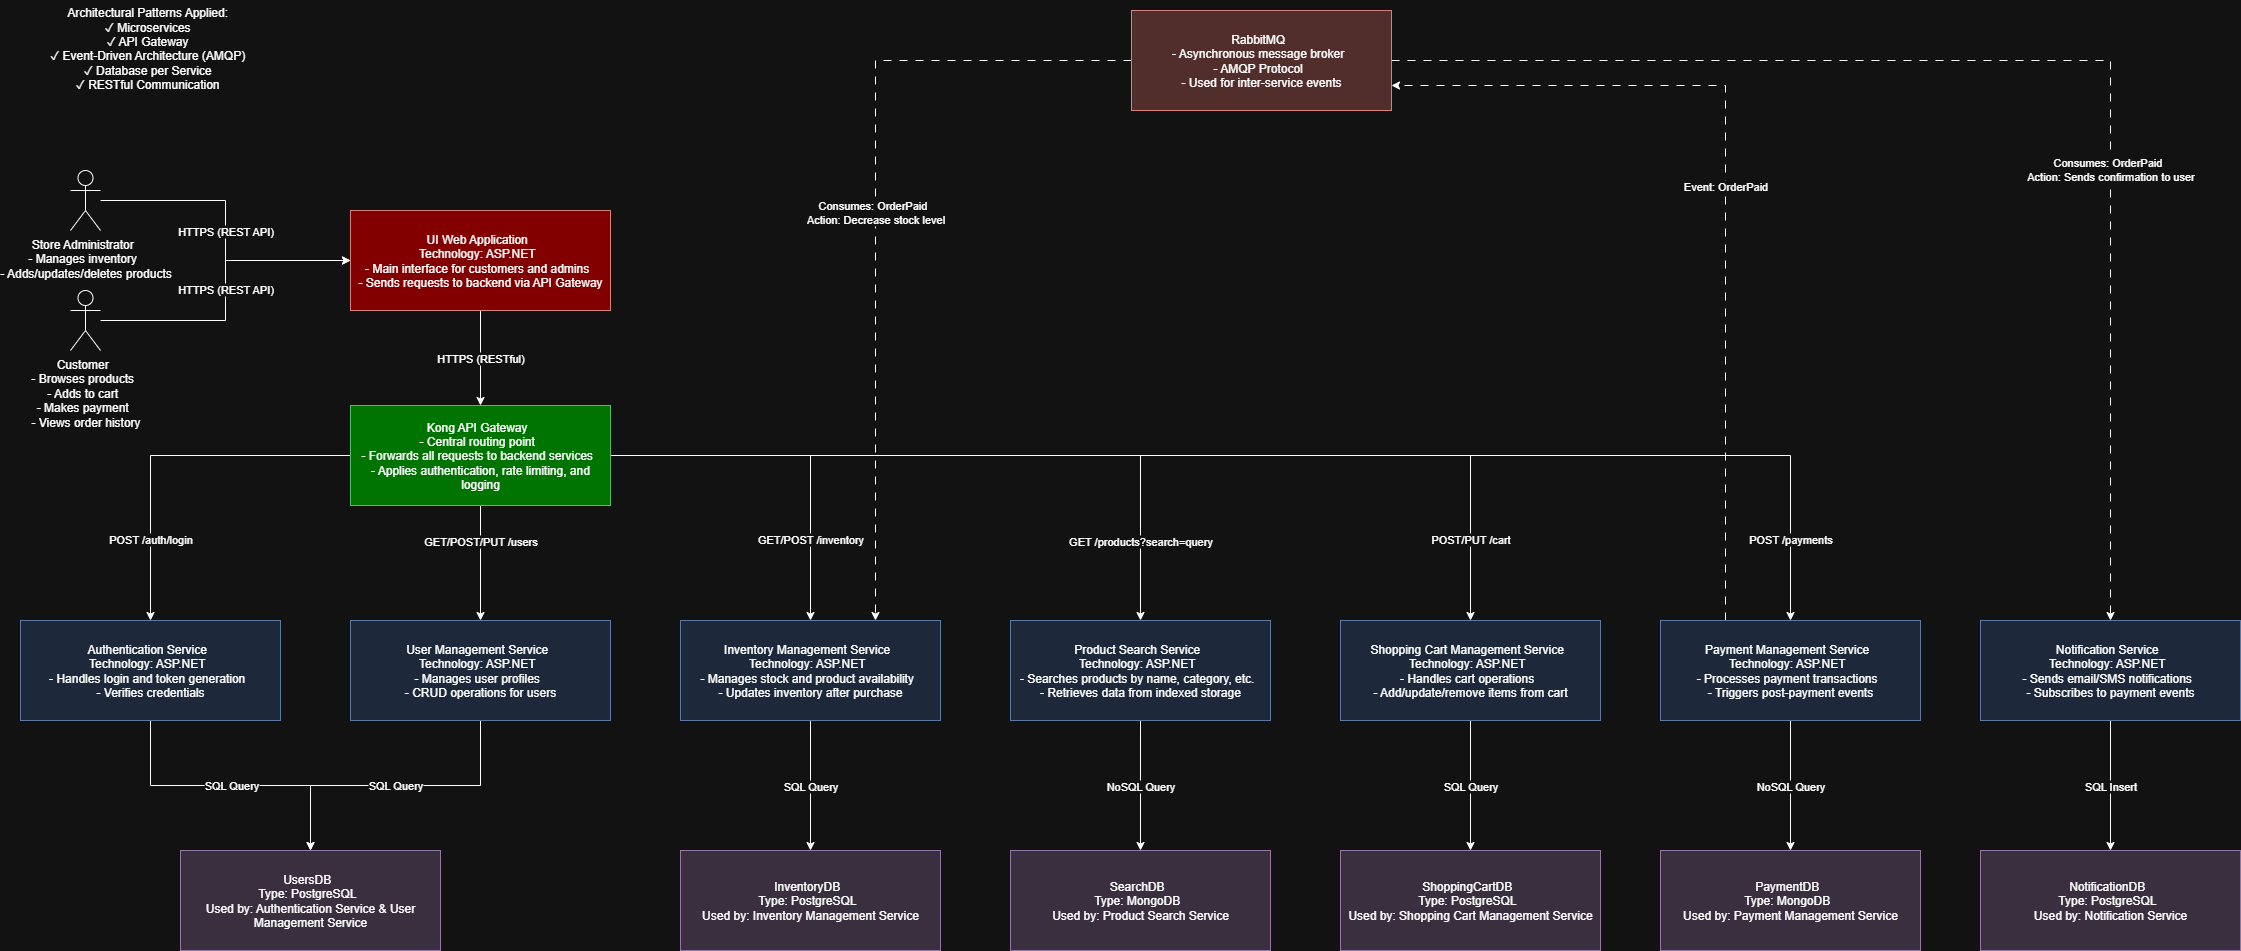

The diagram above was exported from draw.io. Its source (the exported page's mxGraphModel, read from the mxfile embedded in the PNG):
<mxGraphModel dx="3263" dy="1552" grid="1" gridSize="10" guides="1" tooltips="1" connect="1" arrows="1" fold="1" page="1" pageScale="1" pageWidth="827" pageHeight="1169" math="0" shadow="0">
  <root>
    <mxCell id="0" />
    <mxCell id="1" parent="0" />
    <mxCell id="R8CUXk5LIufCTb3Vg6Q0-6" value="HTTPS (REST API)" style="edgeStyle=orthogonalEdgeStyle;rounded=0;orthogonalLoop=1;jettySize=auto;html=1;entryX=0;entryY=0.5;entryDx=0;entryDy=0;" parent="1" source="R8CUXk5LIufCTb3Vg6Q0-1" target="R8CUXk5LIufCTb3Vg6Q0-4" edge="1">
      <mxGeometry relative="1" as="geometry" />
    </mxCell>
    <mxCell id="R8CUXk5LIufCTb3Vg6Q0-1" value="&lt;div&gt;Store Administrator&amp;nbsp;&amp;nbsp;&lt;/div&gt;&lt;div&gt;- Manages inventory&amp;nbsp;&amp;nbsp;&lt;/div&gt;&lt;div&gt;- Adds/updates/deletes products&lt;/div&gt;&lt;div&gt;&lt;br&gt;&lt;/div&gt;" style="shape=umlActor;verticalLabelPosition=bottom;verticalAlign=top;html=1;outlineConnect=0;" parent="1" vertex="1">
      <mxGeometry x="50" y="300" width="30" height="60" as="geometry" />
    </mxCell>
    <mxCell id="R8CUXk5LIufCTb3Vg6Q0-5" value="HTTPS (REST API)" style="edgeStyle=orthogonalEdgeStyle;rounded=0;orthogonalLoop=1;jettySize=auto;html=1;" parent="1" source="R8CUXk5LIufCTb3Vg6Q0-2" target="R8CUXk5LIufCTb3Vg6Q0-4" edge="1">
      <mxGeometry relative="1" as="geometry" />
    </mxCell>
    <mxCell id="R8CUXk5LIufCTb3Vg6Q0-2" value="&lt;div&gt;&lt;div&gt;Customer&amp;nbsp;&amp;nbsp;&lt;/div&gt;&lt;div&gt;- Browses products&amp;nbsp;&amp;nbsp;&lt;/div&gt;&lt;div&gt;- Adds to cart&amp;nbsp;&amp;nbsp;&lt;/div&gt;&lt;div&gt;- Makes payment&amp;nbsp;&amp;nbsp;&lt;/div&gt;&lt;div&gt;- Views order history&lt;/div&gt;&lt;/div&gt;&lt;div&gt;&lt;br&gt;&lt;/div&gt;" style="shape=umlActor;verticalLabelPosition=bottom;verticalAlign=top;html=1;outlineConnect=0;" parent="1" vertex="1">
      <mxGeometry x="50" y="420" width="30" height="60" as="geometry" />
    </mxCell>
    <mxCell id="R8CUXk5LIufCTb3Vg6Q0-8" value="HTTPS (RESTful)" style="edgeStyle=orthogonalEdgeStyle;rounded=0;orthogonalLoop=1;jettySize=auto;html=1;entryX=0.5;entryY=0;entryDx=0;entryDy=0;" parent="1" source="R8CUXk5LIufCTb3Vg6Q0-4" target="R8CUXk5LIufCTb3Vg6Q0-7" edge="1">
      <mxGeometry relative="1" as="geometry" />
    </mxCell>
    <mxCell id="R8CUXk5LIufCTb3Vg6Q0-4" value="&lt;div&gt;&lt;div&gt;UI Web Application&amp;nbsp;&amp;nbsp;&lt;/div&gt;&lt;div&gt;Technology: ASP.NET&amp;nbsp;&amp;nbsp;&lt;/div&gt;&lt;div&gt;- Main interface for customers and admins&amp;nbsp;&amp;nbsp;&lt;/div&gt;&lt;div&gt;- Sends requests to backend via API Gateway&lt;/div&gt;&lt;/div&gt;" style="html=1;whiteSpace=wrap;fillColor=light-dark(#F8CECC,#830000);strokeColor=#b85450;" parent="1" vertex="1">
      <mxGeometry x="330" y="340" width="260" height="100" as="geometry" />
    </mxCell>
    <mxCell id="R8CUXk5LIufCTb3Vg6Q0-10" value="POST /auth/login" style="edgeStyle=orthogonalEdgeStyle;rounded=0;orthogonalLoop=1;jettySize=auto;html=1;" parent="1" source="R8CUXk5LIufCTb3Vg6Q0-7" target="R8CUXk5LIufCTb3Vg6Q0-9" edge="1">
      <mxGeometry x="0.5616" relative="1" as="geometry">
        <mxPoint as="offset" />
      </mxGeometry>
    </mxCell>
    <mxCell id="R8CUXk5LIufCTb3Vg6Q0-12" value="GET/POST/PUT /users" style="edgeStyle=orthogonalEdgeStyle;rounded=0;orthogonalLoop=1;jettySize=auto;html=1;" parent="1" source="R8CUXk5LIufCTb3Vg6Q0-7" target="R8CUXk5LIufCTb3Vg6Q0-11" edge="1">
      <mxGeometry x="-0.3913" relative="1" as="geometry">
        <mxPoint as="offset" />
      </mxGeometry>
    </mxCell>
    <mxCell id="R8CUXk5LIufCTb3Vg6Q0-15" value="GET/POST /inventory" style="edgeStyle=orthogonalEdgeStyle;rounded=0;orthogonalLoop=1;jettySize=auto;html=1;" parent="1" source="R8CUXk5LIufCTb3Vg6Q0-7" target="R8CUXk5LIufCTb3Vg6Q0-13" edge="1">
      <mxGeometry x="0.5616" relative="1" as="geometry">
        <mxPoint as="offset" />
      </mxGeometry>
    </mxCell>
    <mxCell id="R8CUXk5LIufCTb3Vg6Q0-17" value="GET /products?search=query" style="edgeStyle=orthogonalEdgeStyle;rounded=0;orthogonalLoop=1;jettySize=auto;html=1;entryX=0.5;entryY=0;entryDx=0;entryDy=0;" parent="1" source="R8CUXk5LIufCTb3Vg6Q0-7" target="R8CUXk5LIufCTb3Vg6Q0-16" edge="1">
      <mxGeometry x="0.7698" relative="1" as="geometry">
        <mxPoint as="offset" />
      </mxGeometry>
    </mxCell>
    <mxCell id="R8CUXk5LIufCTb3Vg6Q0-19" value="POST/PUT /cart" style="edgeStyle=orthogonalEdgeStyle;rounded=0;orthogonalLoop=1;jettySize=auto;html=1;" parent="1" source="R8CUXk5LIufCTb3Vg6Q0-7" target="R8CUXk5LIufCTb3Vg6Q0-18" edge="1">
      <mxGeometry x="0.8439" relative="1" as="geometry">
        <mxPoint as="offset" />
      </mxGeometry>
    </mxCell>
    <mxCell id="R8CUXk5LIufCTb3Vg6Q0-21" value="POST /payments" style="edgeStyle=orthogonalEdgeStyle;rounded=0;orthogonalLoop=1;jettySize=auto;html=1;entryX=0.5;entryY=0;entryDx=0;entryDy=0;" parent="1" source="R8CUXk5LIufCTb3Vg6Q0-7" target="R8CUXk5LIufCTb3Vg6Q0-20" edge="1">
      <mxGeometry x="0.881" relative="1" as="geometry">
        <mxPoint as="offset" />
      </mxGeometry>
    </mxCell>
    <mxCell id="R8CUXk5LIufCTb3Vg6Q0-7" value="Kong API Gateway  &#10;- Central routing point  &#10;- Forwards all requests to backend services  &#10;- Applies authentication, rate limiting, and logging" style="html=1;whiteSpace=wrap;fillColor=light-dark(#F8CECC,#007400);strokeColor=light-dark(#b85450, #51b870);" parent="1" vertex="1">
      <mxGeometry x="330" y="535" width="260" height="100" as="geometry" />
    </mxCell>
    <mxCell id="xyALSVIDRosyTvIhsN_C-2" value="SQL Query" style="edgeStyle=orthogonalEdgeStyle;rounded=0;orthogonalLoop=1;jettySize=auto;html=1;" parent="1" source="R8CUXk5LIufCTb3Vg6Q0-9" target="xyALSVIDRosyTvIhsN_C-1" edge="1">
      <mxGeometry relative="1" as="geometry" />
    </mxCell>
    <mxCell id="R8CUXk5LIufCTb3Vg6Q0-9" value="&lt;div&gt;Authentication Service&amp;nbsp;&amp;nbsp;&lt;/div&gt;&lt;div&gt;Technology: ASP.NET&amp;nbsp;&amp;nbsp;&lt;/div&gt;&lt;div&gt;- Handles login and token generation&amp;nbsp;&amp;nbsp;&lt;/div&gt;&lt;div&gt;- Verifies credentials&lt;/div&gt;" style="html=1;whiteSpace=wrap;fillColor=#dae8fc;strokeColor=#6c8ebf;" parent="1" vertex="1">
      <mxGeometry y="750" width="260" height="100" as="geometry" />
    </mxCell>
    <mxCell id="xyALSVIDRosyTvIhsN_C-3" value="SQL Query" style="edgeStyle=orthogonalEdgeStyle;rounded=0;orthogonalLoop=1;jettySize=auto;html=1;" parent="1" source="R8CUXk5LIufCTb3Vg6Q0-11" target="xyALSVIDRosyTvIhsN_C-1" edge="1">
      <mxGeometry relative="1" as="geometry" />
    </mxCell>
    <mxCell id="R8CUXk5LIufCTb3Vg6Q0-11" value="&lt;div&gt;User Management Service&amp;nbsp;&amp;nbsp;&lt;/div&gt;&lt;div&gt;Technology: ASP.NET&amp;nbsp;&amp;nbsp;&lt;/div&gt;&lt;div&gt;- Manages user profiles&amp;nbsp;&amp;nbsp;&lt;/div&gt;&lt;div&gt;- CRUD operations for users&lt;/div&gt;" style="html=1;whiteSpace=wrap;fillColor=#dae8fc;strokeColor=#6c8ebf;" parent="1" vertex="1">
      <mxGeometry x="330" y="750" width="260" height="100" as="geometry" />
    </mxCell>
    <mxCell id="xyALSVIDRosyTvIhsN_C-5" value="SQL Query" style="edgeStyle=orthogonalEdgeStyle;rounded=0;orthogonalLoop=1;jettySize=auto;html=1;entryX=0.5;entryY=0;entryDx=0;entryDy=0;" parent="1" source="R8CUXk5LIufCTb3Vg6Q0-13" target="xyALSVIDRosyTvIhsN_C-4" edge="1">
      <mxGeometry relative="1" as="geometry" />
    </mxCell>
    <mxCell id="R8CUXk5LIufCTb3Vg6Q0-13" value="&lt;div&gt;Inventory Management Service&amp;nbsp;&amp;nbsp;&lt;/div&gt;&lt;div&gt;Technology: ASP.NET&amp;nbsp;&amp;nbsp;&lt;/div&gt;&lt;div&gt;- Manages stock and product availability&amp;nbsp;&amp;nbsp;&lt;/div&gt;&lt;div&gt;- Updates inventory after purchase&lt;/div&gt;" style="html=1;whiteSpace=wrap;fillColor=#dae8fc;strokeColor=#6c8ebf;" parent="1" vertex="1">
      <mxGeometry x="660" y="750" width="260" height="100" as="geometry" />
    </mxCell>
    <mxCell id="xyALSVIDRosyTvIhsN_C-7" value="NoSQL Query" style="edgeStyle=orthogonalEdgeStyle;rounded=0;orthogonalLoop=1;jettySize=auto;html=1;entryX=0.5;entryY=0;entryDx=0;entryDy=0;" parent="1" source="R8CUXk5LIufCTb3Vg6Q0-16" target="xyALSVIDRosyTvIhsN_C-6" edge="1">
      <mxGeometry relative="1" as="geometry" />
    </mxCell>
    <mxCell id="R8CUXk5LIufCTb3Vg6Q0-16" value="&lt;div&gt;Product Search Service&amp;nbsp;&amp;nbsp;&lt;/div&gt;&lt;div&gt;Technology: ASP.NET&amp;nbsp;&amp;nbsp;&lt;/div&gt;&lt;div&gt;- Searches products by name, category, etc.&amp;nbsp;&amp;nbsp;&lt;/div&gt;&lt;div&gt;- Retrieves data from indexed storage&lt;/div&gt;" style="html=1;whiteSpace=wrap;fillColor=#dae8fc;strokeColor=#6c8ebf;" parent="1" vertex="1">
      <mxGeometry x="990" y="750" width="260" height="100" as="geometry" />
    </mxCell>
    <mxCell id="xyALSVIDRosyTvIhsN_C-9" value="SQL Query" style="edgeStyle=orthogonalEdgeStyle;rounded=0;orthogonalLoop=1;jettySize=auto;html=1;" parent="1" source="R8CUXk5LIufCTb3Vg6Q0-18" target="xyALSVIDRosyTvIhsN_C-8" edge="1">
      <mxGeometry relative="1" as="geometry" />
    </mxCell>
    <mxCell id="R8CUXk5LIufCTb3Vg6Q0-18" value="&lt;div&gt;Shopping Cart Management Service&amp;nbsp;&amp;nbsp;&lt;/div&gt;&lt;div&gt;Technology: ASP.NET&amp;nbsp;&amp;nbsp;&lt;/div&gt;&lt;div&gt;- Handles cart operations&amp;nbsp;&amp;nbsp;&lt;/div&gt;&lt;div&gt;- Add/update/remove items from cart&lt;/div&gt;" style="html=1;whiteSpace=wrap;fillColor=#dae8fc;strokeColor=#6c8ebf;" parent="1" vertex="1">
      <mxGeometry x="1320" y="750" width="260" height="100" as="geometry" />
    </mxCell>
    <mxCell id="xyALSVIDRosyTvIhsN_C-12" value="NoSQL Query" style="edgeStyle=orthogonalEdgeStyle;rounded=0;orthogonalLoop=1;jettySize=auto;html=1;entryX=0.5;entryY=0;entryDx=0;entryDy=0;" parent="1" source="R8CUXk5LIufCTb3Vg6Q0-20" target="xyALSVIDRosyTvIhsN_C-11" edge="1">
      <mxGeometry relative="1" as="geometry" />
    </mxCell>
    <mxCell id="xyALSVIDRosyTvIhsN_C-16" value="Event: OrderPaid" style="edgeStyle=orthogonalEdgeStyle;rounded=0;orthogonalLoop=1;jettySize=auto;html=1;entryX=1;entryY=0.75;entryDx=0;entryDy=0;dashed=1;dashPattern=8 8;exitX=0.25;exitY=0;exitDx=0;exitDy=0;" parent="1" source="R8CUXk5LIufCTb3Vg6Q0-20" target="xyALSVIDRosyTvIhsN_C-15" edge="1">
      <mxGeometry relative="1" as="geometry" />
    </mxCell>
    <mxCell id="R8CUXk5LIufCTb3Vg6Q0-20" value="&lt;div&gt;Payment Management Service&amp;nbsp;&amp;nbsp;&lt;/div&gt;&lt;div&gt;Technology: ASP.NET&amp;nbsp;&amp;nbsp;&lt;/div&gt;&lt;div&gt;- Processes payment transactions&amp;nbsp;&amp;nbsp;&lt;/div&gt;&lt;div&gt;- Triggers post-payment events&lt;/div&gt;" style="html=1;whiteSpace=wrap;fillColor=#dae8fc;strokeColor=#6c8ebf;" parent="1" vertex="1">
      <mxGeometry x="1640" y="750" width="260" height="100" as="geometry" />
    </mxCell>
    <mxCell id="xyALSVIDRosyTvIhsN_C-14" value="SQL Insert" style="edgeStyle=orthogonalEdgeStyle;rounded=0;orthogonalLoop=1;jettySize=auto;html=1;entryX=0.5;entryY=0;entryDx=0;entryDy=0;" parent="1" source="R8CUXk5LIufCTb3Vg6Q0-22" target="xyALSVIDRosyTvIhsN_C-13" edge="1">
      <mxGeometry relative="1" as="geometry" />
    </mxCell>
    <mxCell id="R8CUXk5LIufCTb3Vg6Q0-22" value="&lt;div&gt;Notification Service&amp;nbsp;&amp;nbsp;&lt;/div&gt;&lt;div&gt;Technology: ASP.NET&amp;nbsp;&amp;nbsp;&lt;/div&gt;&lt;div&gt;- Sends email/SMS notifications&amp;nbsp;&amp;nbsp;&lt;/div&gt;&lt;div&gt;- Subscribes to payment events&lt;/div&gt;" style="html=1;whiteSpace=wrap;fillColor=#dae8fc;strokeColor=#6c8ebf;" parent="1" vertex="1">
      <mxGeometry x="1960" y="750" width="260" height="100" as="geometry" />
    </mxCell>
    <mxCell id="xyALSVIDRosyTvIhsN_C-1" value="&lt;div&gt;UsersDB&amp;nbsp;&amp;nbsp;&lt;/div&gt;&lt;div&gt;Type: PostgreSQL&amp;nbsp;&amp;nbsp;&lt;/div&gt;&lt;div&gt;Used by: Authentication Service &amp;amp; User Management Service&lt;/div&gt;" style="html=1;whiteSpace=wrap;fillColor=#e1d5e7;strokeColor=#9673a6;" parent="1" vertex="1">
      <mxGeometry x="160" y="980" width="260" height="100" as="geometry" />
    </mxCell>
    <mxCell id="xyALSVIDRosyTvIhsN_C-4" value="&lt;div&gt;InventoryDB&amp;nbsp;&amp;nbsp;&lt;/div&gt;&lt;div&gt;Type: PostgreSQL&amp;nbsp;&amp;nbsp;&lt;/div&gt;&lt;div&gt;Used by: Inventory Management Service&lt;/div&gt;" style="html=1;whiteSpace=wrap;fillColor=#e1d5e7;strokeColor=#9673a6;" parent="1" vertex="1">
      <mxGeometry x="660" y="980" width="260" height="100" as="geometry" />
    </mxCell>
    <mxCell id="xyALSVIDRosyTvIhsN_C-6" value="&lt;div&gt;SearchDB&amp;nbsp;&amp;nbsp;&lt;/div&gt;&lt;div&gt;Type: MongoDB&amp;nbsp;&amp;nbsp;&lt;/div&gt;&lt;div&gt;Used by: Product Search Service&lt;/div&gt;" style="html=1;whiteSpace=wrap;fillColor=#e1d5e7;strokeColor=#9673a6;" parent="1" vertex="1">
      <mxGeometry x="990" y="980" width="260" height="100" as="geometry" />
    </mxCell>
    <mxCell id="xyALSVIDRosyTvIhsN_C-8" value="&lt;div&gt;ShoppingCartDB&amp;nbsp;&amp;nbsp;&lt;/div&gt;&lt;div&gt;Type: PostgreSQL&amp;nbsp;&amp;nbsp;&lt;/div&gt;&lt;div&gt;Used by: Shopping Cart Management Service&lt;/div&gt;" style="html=1;whiteSpace=wrap;fillColor=#e1d5e7;strokeColor=#9673a6;" parent="1" vertex="1">
      <mxGeometry x="1320" y="980" width="260" height="100" as="geometry" />
    </mxCell>
    <mxCell id="xyALSVIDRosyTvIhsN_C-11" value="&lt;div&gt;PaymentDB&amp;nbsp;&amp;nbsp;&lt;/div&gt;&lt;div&gt;Type: MongoDB&amp;nbsp;&amp;nbsp;&lt;/div&gt;&lt;div&gt;Used by: Payment Management Service&lt;/div&gt;" style="html=1;whiteSpace=wrap;fillColor=#e1d5e7;strokeColor=#9673a6;" parent="1" vertex="1">
      <mxGeometry x="1640" y="980" width="260" height="100" as="geometry" />
    </mxCell>
    <mxCell id="xyALSVIDRosyTvIhsN_C-13" value="&lt;div&gt;NotificationDB&amp;nbsp;&amp;nbsp;&lt;/div&gt;&lt;div&gt;Type: PostgreSQL&amp;nbsp;&amp;nbsp;&lt;/div&gt;&lt;div&gt;Used by: Notification Service&lt;/div&gt;" style="html=1;whiteSpace=wrap;fillColor=#e1d5e7;strokeColor=#9673a6;" parent="1" vertex="1">
      <mxGeometry x="1960" y="980" width="260" height="100" as="geometry" />
    </mxCell>
    <mxCell id="xyALSVIDRosyTvIhsN_C-17" value="Consumes: OrderPaid  &#10;Action: Sends confirmation to user" style="edgeStyle=orthogonalEdgeStyle;rounded=0;orthogonalLoop=1;jettySize=auto;html=1;dashed=1;dashPattern=8 8;exitX=1;exitY=0.5;exitDx=0;exitDy=0;" parent="1" source="xyALSVIDRosyTvIhsN_C-15" target="R8CUXk5LIufCTb3Vg6Q0-22" edge="1">
      <mxGeometry x="0.2963" relative="1" as="geometry">
        <mxPoint as="offset" />
      </mxGeometry>
    </mxCell>
    <mxCell id="xyALSVIDRosyTvIhsN_C-18" value="Consumes: OrderPaid  &#10;Action: Decrease stock level" style="edgeStyle=orthogonalEdgeStyle;rounded=0;orthogonalLoop=1;jettySize=auto;html=1;entryX=0.75;entryY=0;entryDx=0;entryDy=0;dashed=1;dashPattern=8 8;" parent="1" source="xyALSVIDRosyTvIhsN_C-15" target="R8CUXk5LIufCTb3Vg6Q0-13" edge="1">
      <mxGeometry relative="1" as="geometry" />
    </mxCell>
    <mxCell id="xyALSVIDRosyTvIhsN_C-15" value="&lt;div&gt;RabbitMQ&amp;nbsp;&amp;nbsp;&lt;/div&gt;&lt;div&gt;- Asynchronous message broker&amp;nbsp;&amp;nbsp;&lt;/div&gt;&lt;div&gt;- AMQP Protocol&amp;nbsp;&amp;nbsp;&lt;/div&gt;&lt;div&gt;- Used for inter-service events&lt;/div&gt;" style="html=1;whiteSpace=wrap;fillColor=#f8cecc;strokeColor=#b85450;" parent="1" vertex="1">
      <mxGeometry x="1111" y="140" width="260" height="100" as="geometry" />
    </mxCell>
    <mxCell id="xyALSVIDRosyTvIhsN_C-19" value="&lt;div&gt;Architectural Patterns Applied:&amp;nbsp;&amp;nbsp;&lt;/div&gt;&lt;div&gt;✓ Microservices&amp;nbsp;&amp;nbsp;&lt;/div&gt;&lt;div&gt;✓ API Gateway&amp;nbsp;&amp;nbsp;&lt;/div&gt;&lt;div&gt;✓ Event-Driven Architecture (AMQP)&amp;nbsp;&amp;nbsp;&lt;/div&gt;&lt;div&gt;✓ Database per Service&amp;nbsp;&amp;nbsp;&lt;/div&gt;&lt;div&gt;✓ RESTful Communication&amp;nbsp;&amp;nbsp;&lt;/div&gt;&lt;div&gt;&lt;br&gt;&lt;/div&gt;" style="text;html=1;align=center;verticalAlign=middle;resizable=0;points=[];autosize=1;strokeColor=none;fillColor=none;" parent="1" vertex="1">
      <mxGeometry x="15" y="130" width="230" height="110" as="geometry" />
    </mxCell>
  </root>
</mxGraphModel>